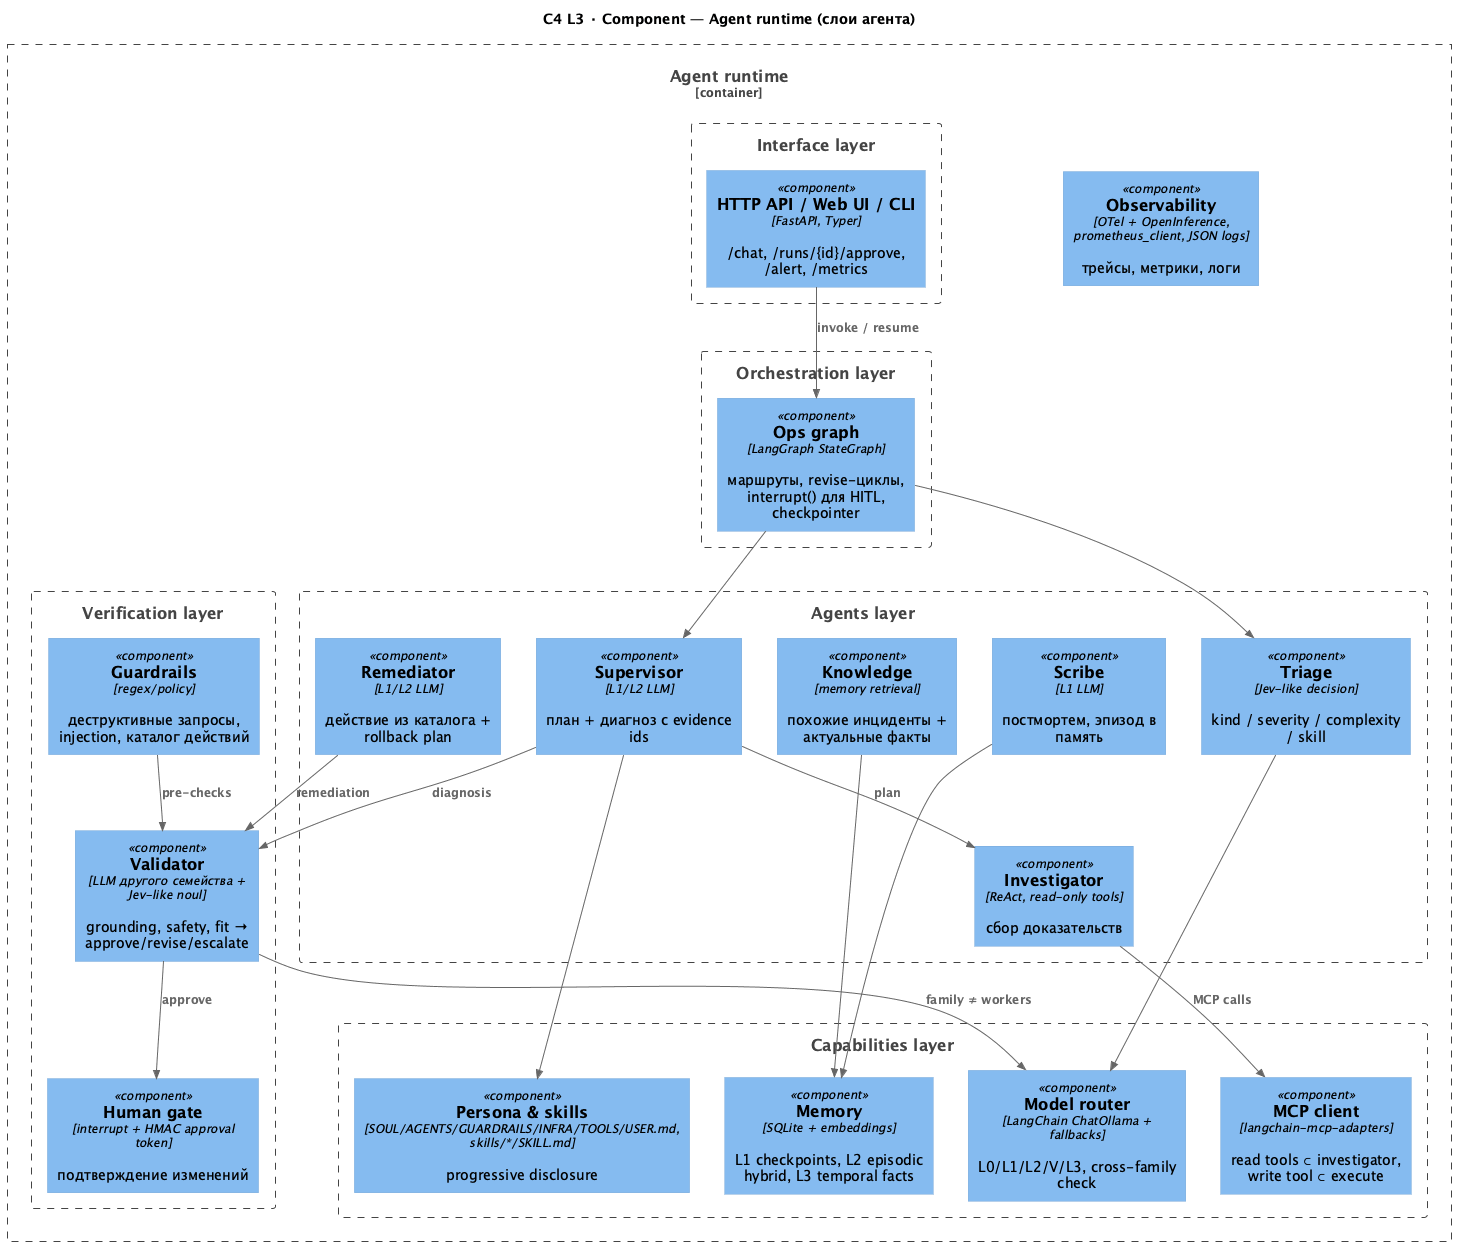

The diagram above was rendered by PlantUML. Its source (embedded in the PNG):
@startuml c4-4-component
!include <C4/C4_Component>
LAYOUT_TOP_DOWN()
title C4 L3 · Component — Agent runtime (слои агента)
Container_Boundary(agent, "Agent runtime") {
  Boundary(l1, "Interface layer") {
    Component(api, "HTTP API / Web UI / CLI", "FastAPI, Typer", "/chat, /runs/{id}/approve, /alert, /metrics")
  }
  Boundary(l2, "Orchestration layer") {
    Component(graph, "Ops graph", "LangGraph StateGraph", "маршруты, revise-циклы, interrupt() для HITL, checkpointer")
  }
  Boundary(l3, "Agents layer") {
    Component(triage, "Triage", "Jev-like decision", "kind / severity / complexity / skill")
    Component(know, "Knowledge", "memory retrieval", "похожие инциденты + актуальные факты")
    Component(sup, "Supervisor", "L1/L2 LLM", "план + диагноз с evidence ids")
    Component(inv, "Investigator", "ReAct, read-only tools", "сбор доказательств")
    Component(rem, "Remediator", "L1/L2 LLM", "действие из каталога + rollback plan")
    Component(scr, "Scribe", "L1 LLM", "постмортем, эпизод в память")
  }
  Boundary(l4, "Verification layer") {
    Component(guard, "Guardrails", "regex/policy", "деструктивные запросы, injection, каталог действий")
    Component(val, "Validator", "LLM другого семейства + Jev-like noul", "grounding, safety, fit → approve/revise/escalate")
    Component(hitl, "Human gate", "interrupt + HMAC approval token", "подтверждение изменений")
  }
  Boundary(l5, "Capabilities layer") {
    Component(router, "Model router", "LangChain ChatOllama + fallbacks", "L0/L1/L2/V/L3, cross-family check")
    Component(mem, "Memory", "SQLite + embeddings", "L1 checkpoints, L2 episodic hybrid, L3 temporal facts")
    Component(tools, "MCP client", "langchain-mcp-adapters", "read tools ⊂ investigator, write tool ⊂ execute")
    Component(kb, "Persona & skills", "SOUL/AGENTS/GUARDRAILS/INFRA/TOOLS/USER.md, skills/*/SKILL.md", "progressive disclosure")
  }
  Component(obs, "Observability", "OTel + OpenInference, prometheus_client, JSON logs", "трейсы, метрики, логи")
}
Rel(api, graph, "invoke / resume")
Rel(graph, triage, "")
Rel(graph, sup, "")
Rel(sup, inv, "plan")
Rel(inv, tools, "MCP calls")
Rel(sup, val, "diagnosis")
Rel(rem, val, "remediation")
Rel(val, hitl, "approve")
Rel(triage, router, "")
Rel(val, router, "family ≠ workers")
Rel(know, mem, "")
Rel(scr, mem, "")
Rel(sup, kb, "")
Rel(guard, val, "pre-checks")
@enduml